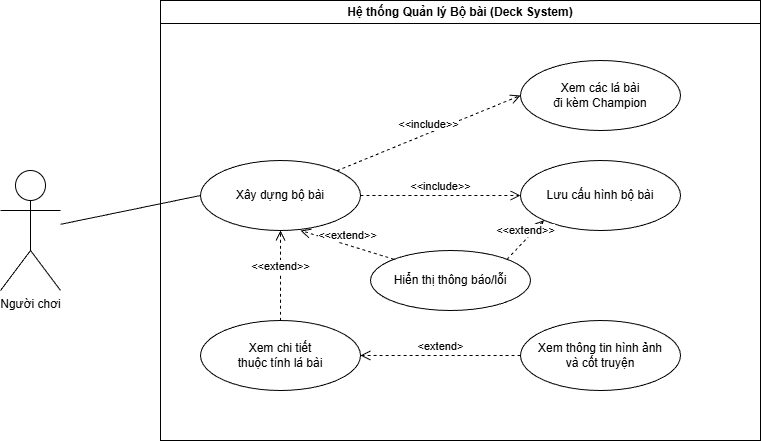

The diagram above was exported from draw.io. Its source (the exported page's mxGraphModel, read from the mxfile embedded in the PNG):
<mxGraphModel dx="1034" dy="564" grid="1" gridSize="10" guides="1" tooltips="1" connect="1" arrows="1" fold="1" page="1" pageScale="1" pageWidth="850" pageHeight="1100" math="0" shadow="0">
  <root>
    <mxCell id="0" />
    <mxCell id="1" parent="0" />
    <mxCell id="system_boundary" parent="1" style="swimlane;whiteSpace=wrap;html=1;startSize=23;" value="Hệ thống Quản lý Bộ bài (Deck System)" vertex="1">
      <mxGeometry height="440" width="600" x="280" y="40" as="geometry" />
    </mxCell>
    <mxCell id="uc_d01" parent="system_boundary" style="ellipse;whiteSpace=wrap;html=1;" value="Xây dựng bộ bài" vertex="1">
      <mxGeometry height="70" width="160" x="40" y="160" as="geometry" />
    </mxCell>
    <mxCell id="uc_d02" parent="system_boundary" style="ellipse;whiteSpace=wrap;html=1;" value="Xem các lá bài&lt;br&gt;đi kèm Champion" vertex="1">
      <mxGeometry height="70" width="160" x="360" y="60" as="geometry" />
    </mxCell>
    <mxCell id="uc_d05" parent="system_boundary" style="ellipse;whiteSpace=wrap;html=1;" value="Lưu cấu hình bộ bài" vertex="1">
      <mxGeometry height="70" width="160" x="360" y="160" as="geometry" />
    </mxCell>
    <mxCell id="uc_d03" parent="system_boundary" style="ellipse;whiteSpace=wrap;html=1;" value="Xem chi tiết&lt;br&gt;thuộc tính lá bài" vertex="1">
      <mxGeometry height="70" width="160" x="40" y="320" as="geometry" />
    </mxCell>
    <mxCell id="uc_d04" parent="system_boundary" style="ellipse;whiteSpace=wrap;html=1;" value="Xem thông tin hình ảnh&lt;br&gt;và cốt truyện" vertex="1">
      <mxGeometry height="70" width="160" x="360" y="320" as="geometry" />
    </mxCell>
    <mxCell id="uc_notify" parent="system_boundary" style="ellipse;whiteSpace=wrap;html=1;" value="Hiển thị thông báo/lỗi" vertex="1">
      <mxGeometry height="60" width="160" x="210" y="250" as="geometry" />
    </mxCell>
    <mxCell id="rel_inc_1" edge="1" parent="system_boundary" source="uc_d01" style="html=1;verticalAlign=bottom;endArrow=open;dashed=1;endSize=8;curved=1;entryX=0;entryY=0.5;entryDx=0;entryDy=0;exitX=1;exitY=0;exitDx=0;exitDy=0;" target="uc_d02" value="&amp;lt;&amp;lt;include&amp;gt;&amp;gt;">
      <mxGeometry relative="1" as="geometry">
        <mxPoint x="210" y="180" as="sourcePoint" />
        <mxPoint x="360" y="100" as="targetPoint" />
      </mxGeometry>
    </mxCell>
    <mxCell id="rel_inc_2" edge="1" parent="system_boundary" source="uc_d01" style="html=1;verticalAlign=bottom;endArrow=open;dashed=1;endSize=8;curved=1;entryX=0;entryY=0.5;entryDx=0;entryDy=0;exitX=1;exitY=0.5;exitDx=0;exitDy=0;" target="uc_d05" value="&amp;lt;&amp;lt;include&amp;gt;&amp;gt;">
      <mxGeometry relative="1" as="geometry">
        <mxPoint x="210" y="200" as="sourcePoint" />
        <mxPoint x="350" y="200" as="targetPoint" />
      </mxGeometry>
    </mxCell>
    <mxCell id="rel_ext_1" edge="1" parent="system_boundary" source="uc_d03" style="html=1;verticalAlign=bottom;endArrow=open;dashed=1;endSize=8;curved=1;entryX=0.5;entryY=1;entryDx=0;entryDy=0;exitX=0.5;exitY=0;exitDx=0;exitDy=0;" target="uc_d01" value="&amp;lt;&amp;lt;extend&amp;gt;&amp;gt;">
      <mxGeometry relative="1" as="geometry">
        <mxPoint x="120" y="310" as="sourcePoint" />
        <mxPoint x="120" y="240" as="targetPoint" />
      </mxGeometry>
    </mxCell>
    <mxCell id="rel_ext_2" edge="1" parent="system_boundary" source="uc_d04" style="html=1;verticalAlign=bottom;endArrow=open;dashed=1;endSize=8;curved=1;entryX=1;entryY=0.5;entryDx=0;entryDy=0;exitX=0;exitY=0.5;exitDx=0;exitDy=0;" target="uc_d03" value="&amp;lt;extend&amp;gt;">
      <mxGeometry relative="1" as="geometry">
        <mxPoint x="350" y="355" as="sourcePoint" />
        <mxPoint x="210" y="355" as="targetPoint" />
      </mxGeometry>
    </mxCell>
    <mxCell id="hFUTdWyqJKhutzvLu-gM-3" edge="1" parent="system_boundary" source="uc_notify" style="html=1;verticalAlign=bottom;endArrow=open;dashed=1;endSize=8;curved=0;rounded=0;exitX=0;exitY=0;exitDx=0;exitDy=0;" value="&amp;lt;&amp;lt;extend&amp;gt;&amp;gt;">
      <mxGeometry relative="1" as="geometry">
        <mxPoint x="190" y="250" as="sourcePoint" />
        <mxPoint x="140" y="230" as="targetPoint" />
      </mxGeometry>
    </mxCell>
    <mxCell id="hFUTdWyqJKhutzvLu-gM-4" edge="1" parent="system_boundary" source="uc_notify" style="html=1;verticalAlign=bottom;endArrow=open;dashed=1;endSize=8;curved=0;rounded=0;entryX=0;entryY=1;entryDx=0;entryDy=0;exitX=1;exitY=0;exitDx=0;exitDy=0;" target="uc_d05" value="&amp;lt;&amp;lt;extend&amp;gt;&amp;gt;">
      <mxGeometry relative="1" as="geometry">
        <mxPoint x="190" y="270" as="sourcePoint" />
        <mxPoint x="110" y="270" as="targetPoint" />
      </mxGeometry>
    </mxCell>
    <mxCell id="actor" parent="1" style="shape=umlActor;verticalLabelPosition=bottom;verticalAlign=top;html=1;outlineConnect=0;" value="Người chơi" vertex="1">
      <mxGeometry height="120" width="60" x="120" y="210" as="geometry" />
    </mxCell>
    <mxCell id="link1" edge="1" parent="1" source="actor" style="endArrow=none;html=1;entryX=0;entryY=0.5;entryDx=0;entryDy=0;" target="uc_d01">
      <mxGeometry height="50" relative="1" width="50" as="geometry">
        <mxPoint x="190" y="250" as="sourcePoint" />
        <mxPoint x="290" y="200" as="targetPoint" />
      </mxGeometry>
    </mxCell>
  </root>
</mxGraphModel>